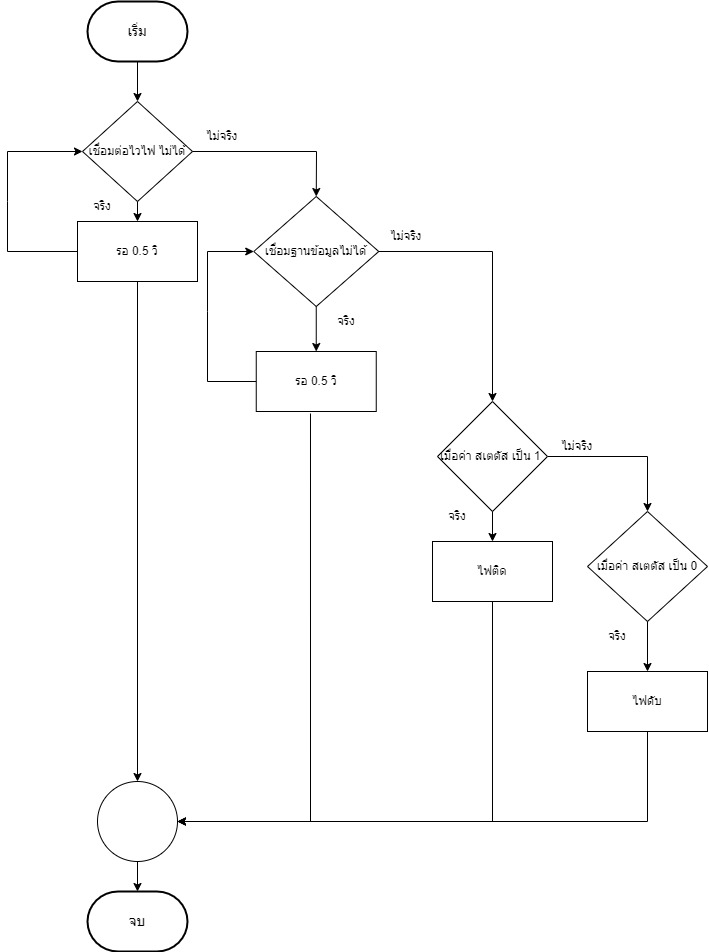

The diagram above was exported from draw.io. Its source (the exported page's mxGraphModel, read from the mxfile embedded in the PNG):
<mxGraphModel dx="3585" dy="1768" grid="1" gridSize="10" guides="1" tooltips="1" connect="1" arrows="1" fold="1" page="1" pageScale="1" pageWidth="850" pageHeight="1100" math="0" shadow="0">
  <root>
    <mxCell id="0" />
    <mxCell id="1" parent="0" />
    <mxCell id="HVqutPUIgW6cynHmzTbh-7" value="" style="edgeStyle=orthogonalEdgeStyle;rounded=0;orthogonalLoop=1;jettySize=auto;html=1;" parent="1" source="HVqutPUIgW6cynHmzTbh-2" edge="1">
      <mxGeometry relative="1" as="geometry">
        <mxPoint x="170" y="170" as="targetPoint" />
      </mxGeometry>
    </mxCell>
    <mxCell id="HVqutPUIgW6cynHmzTbh-2" value="&lt;font style=&quot;font-size: 14px;&quot;&gt;เริ่ม&lt;/font&gt;" style="strokeWidth=2;html=1;shape=mxgraph.flowchart.terminator;whiteSpace=wrap;" parent="1" vertex="1">
      <mxGeometry x="120" y="70" width="100" height="60" as="geometry" />
    </mxCell>
    <mxCell id="YsiM1Wf5kpeRKuj2YcX6-1" value="เชื่อมต่อไวไฟ ไม่ได้" style="rhombus;whiteSpace=wrap;html=1;" vertex="1" parent="1">
      <mxGeometry x="115" y="170" width="110" height="100" as="geometry" />
    </mxCell>
    <mxCell id="YsiM1Wf5kpeRKuj2YcX6-3" value="รอ 0.5 วิ" style="rounded=0;whiteSpace=wrap;html=1;" vertex="1" parent="1">
      <mxGeometry x="110" y="290" width="120" height="60" as="geometry" />
    </mxCell>
    <mxCell id="YsiM1Wf5kpeRKuj2YcX6-4" value="" style="endArrow=classic;html=1;rounded=0;exitX=0;exitY=0.5;exitDx=0;exitDy=0;entryX=0;entryY=0.5;entryDx=0;entryDy=0;" edge="1" parent="1" source="YsiM1Wf5kpeRKuj2YcX6-3" target="YsiM1Wf5kpeRKuj2YcX6-1">
      <mxGeometry width="50" height="50" relative="1" as="geometry">
        <mxPoint x="170" y="440" as="sourcePoint" />
        <mxPoint x="220" y="390" as="targetPoint" />
        <Array as="points">
          <mxPoint x="40" y="320" />
          <mxPoint x="40" y="270" />
          <mxPoint x="40" y="220" />
        </Array>
      </mxGeometry>
    </mxCell>
    <mxCell id="YsiM1Wf5kpeRKuj2YcX6-5" value="เชื่อมฐานข้อมูลไม่ได้" style="rhombus;whiteSpace=wrap;html=1;" vertex="1" parent="1">
      <mxGeometry x="286.25" y="265" width="125" height="110" as="geometry" />
    </mxCell>
    <mxCell id="YsiM1Wf5kpeRKuj2YcX6-6" value="" style="endArrow=classic;html=1;rounded=0;exitX=1;exitY=0.5;exitDx=0;exitDy=0;entryX=0.5;entryY=0;entryDx=0;entryDy=0;" edge="1" parent="1" source="YsiM1Wf5kpeRKuj2YcX6-1" target="YsiM1Wf5kpeRKuj2YcX6-5">
      <mxGeometry width="50" height="50" relative="1" as="geometry">
        <mxPoint x="170" y="370" as="sourcePoint" />
        <mxPoint x="220" y="320" as="targetPoint" />
        <Array as="points">
          <mxPoint x="349" y="220" />
        </Array>
      </mxGeometry>
    </mxCell>
    <mxCell id="YsiM1Wf5kpeRKuj2YcX6-7" value="" style="endArrow=classic;html=1;rounded=0;exitX=0.5;exitY=1;exitDx=0;exitDy=0;entryX=0.5;entryY=0;entryDx=0;entryDy=0;" edge="1" parent="1" source="YsiM1Wf5kpeRKuj2YcX6-1" target="YsiM1Wf5kpeRKuj2YcX6-3">
      <mxGeometry width="50" height="50" relative="1" as="geometry">
        <mxPoint x="170" y="550" as="sourcePoint" />
        <mxPoint x="220" y="500" as="targetPoint" />
      </mxGeometry>
    </mxCell>
    <mxCell id="YsiM1Wf5kpeRKuj2YcX6-8" value="รอ 0.5 วิ" style="rounded=0;whiteSpace=wrap;html=1;" vertex="1" parent="1">
      <mxGeometry x="288.75" y="420" width="120" height="60" as="geometry" />
    </mxCell>
    <mxCell id="YsiM1Wf5kpeRKuj2YcX6-9" value="" style="endArrow=classic;html=1;rounded=0;exitX=0.5;exitY=1;exitDx=0;exitDy=0;entryX=0.5;entryY=0;entryDx=0;entryDy=0;" edge="1" parent="1" source="YsiM1Wf5kpeRKuj2YcX6-5" target="YsiM1Wf5kpeRKuj2YcX6-8">
      <mxGeometry width="50" height="50" relative="1" as="geometry">
        <mxPoint x="170" y="550" as="sourcePoint" />
        <mxPoint x="220" y="500" as="targetPoint" />
      </mxGeometry>
    </mxCell>
    <mxCell id="YsiM1Wf5kpeRKuj2YcX6-10" value="" style="endArrow=classic;html=1;rounded=0;exitX=0;exitY=0.5;exitDx=0;exitDy=0;entryX=0;entryY=0.5;entryDx=0;entryDy=0;" edge="1" parent="1" source="YsiM1Wf5kpeRKuj2YcX6-8" target="YsiM1Wf5kpeRKuj2YcX6-5">
      <mxGeometry width="50" height="50" relative="1" as="geometry">
        <mxPoint x="170" y="550" as="sourcePoint" />
        <mxPoint x="220" y="500" as="targetPoint" />
        <Array as="points">
          <mxPoint x="240" y="450" />
          <mxPoint x="240" y="380" />
          <mxPoint x="240" y="320" />
        </Array>
      </mxGeometry>
    </mxCell>
    <mxCell id="YsiM1Wf5kpeRKuj2YcX6-16" value="" style="edgeStyle=orthogonalEdgeStyle;rounded=0;orthogonalLoop=1;jettySize=auto;html=1;entryX=0.5;entryY=0;entryDx=0;entryDy=0;" edge="1" parent="1" source="YsiM1Wf5kpeRKuj2YcX6-13" target="YsiM1Wf5kpeRKuj2YcX6-14">
      <mxGeometry relative="1" as="geometry" />
    </mxCell>
    <mxCell id="YsiM1Wf5kpeRKuj2YcX6-13" value="เมื่อค่า สเตตัส เป็น 1&amp;nbsp;" style="rhombus;whiteSpace=wrap;html=1;" vertex="1" parent="1">
      <mxGeometry x="470" y="470" width="110" height="110" as="geometry" />
    </mxCell>
    <mxCell id="YsiM1Wf5kpeRKuj2YcX6-14" value="เมื่อค่า สเตตัส เป็น 0" style="rhombus;whiteSpace=wrap;html=1;" vertex="1" parent="1">
      <mxGeometry x="620" y="580" width="120" height="110" as="geometry" />
    </mxCell>
    <mxCell id="YsiM1Wf5kpeRKuj2YcX6-15" value="" style="endArrow=classic;html=1;rounded=0;exitX=1;exitY=0.5;exitDx=0;exitDy=0;entryX=0.5;entryY=0;entryDx=0;entryDy=0;" edge="1" parent="1" source="YsiM1Wf5kpeRKuj2YcX6-5" target="YsiM1Wf5kpeRKuj2YcX6-13">
      <mxGeometry width="50" height="50" relative="1" as="geometry">
        <mxPoint x="290" y="490" as="sourcePoint" />
        <mxPoint x="340" y="440" as="targetPoint" />
        <Array as="points">
          <mxPoint x="525" y="320" />
        </Array>
      </mxGeometry>
    </mxCell>
    <mxCell id="YsiM1Wf5kpeRKuj2YcX6-17" value="ไฟติด" style="rounded=0;whiteSpace=wrap;html=1;" vertex="1" parent="1">
      <mxGeometry x="465" y="610" width="120" height="60" as="geometry" />
    </mxCell>
    <mxCell id="YsiM1Wf5kpeRKuj2YcX6-18" value="ไฟดับ" style="rounded=0;whiteSpace=wrap;html=1;" vertex="1" parent="1">
      <mxGeometry x="620" y="740" width="120" height="60" as="geometry" />
    </mxCell>
    <mxCell id="YsiM1Wf5kpeRKuj2YcX6-19" value="" style="endArrow=classic;html=1;rounded=0;exitX=0.5;exitY=1;exitDx=0;exitDy=0;entryX=0.5;entryY=0;entryDx=0;entryDy=0;" edge="1" parent="1" source="YsiM1Wf5kpeRKuj2YcX6-13" target="YsiM1Wf5kpeRKuj2YcX6-17">
      <mxGeometry width="50" height="50" relative="1" as="geometry">
        <mxPoint x="290" y="660" as="sourcePoint" />
        <mxPoint x="340" y="610" as="targetPoint" />
      </mxGeometry>
    </mxCell>
    <mxCell id="YsiM1Wf5kpeRKuj2YcX6-20" value="" style="endArrow=classic;html=1;rounded=0;exitX=0.5;exitY=1;exitDx=0;exitDy=0;entryX=0.5;entryY=0;entryDx=0;entryDy=0;" edge="1" parent="1" source="YsiM1Wf5kpeRKuj2YcX6-14" target="YsiM1Wf5kpeRKuj2YcX6-18">
      <mxGeometry width="50" height="50" relative="1" as="geometry">
        <mxPoint x="290" y="660" as="sourcePoint" />
        <mxPoint x="340" y="610" as="targetPoint" />
      </mxGeometry>
    </mxCell>
    <mxCell id="YsiM1Wf5kpeRKuj2YcX6-37" value="" style="edgeStyle=orthogonalEdgeStyle;rounded=0;orthogonalLoop=1;jettySize=auto;html=1;" edge="1" parent="1" source="YsiM1Wf5kpeRKuj2YcX6-22" target="YsiM1Wf5kpeRKuj2YcX6-36">
      <mxGeometry relative="1" as="geometry" />
    </mxCell>
    <mxCell id="YsiM1Wf5kpeRKuj2YcX6-22" value="" style="ellipse;whiteSpace=wrap;html=1;aspect=fixed;" vertex="1" parent="1">
      <mxGeometry x="130" y="850" width="80" height="80" as="geometry" />
    </mxCell>
    <mxCell id="YsiM1Wf5kpeRKuj2YcX6-23" value="" style="endArrow=classic;html=1;rounded=0;exitX=0.5;exitY=1;exitDx=0;exitDy=0;entryX=0.5;entryY=0;entryDx=0;entryDy=0;" edge="1" parent="1" source="YsiM1Wf5kpeRKuj2YcX6-3" target="YsiM1Wf5kpeRKuj2YcX6-22">
      <mxGeometry width="50" height="50" relative="1" as="geometry">
        <mxPoint x="290" y="680" as="sourcePoint" />
        <mxPoint x="340" y="630" as="targetPoint" />
      </mxGeometry>
    </mxCell>
    <mxCell id="YsiM1Wf5kpeRKuj2YcX6-25" value="" style="endArrow=classic;html=1;rounded=0;entryX=1;entryY=0.5;entryDx=0;entryDy=0;exitX=0.5;exitY=1;exitDx=0;exitDy=0;" edge="1" parent="1" source="YsiM1Wf5kpeRKuj2YcX6-18" target="YsiM1Wf5kpeRKuj2YcX6-22">
      <mxGeometry width="50" height="50" relative="1" as="geometry">
        <mxPoint x="290" y="680" as="sourcePoint" />
        <mxPoint x="340" y="630" as="targetPoint" />
        <Array as="points">
          <mxPoint x="680" y="890" />
        </Array>
      </mxGeometry>
    </mxCell>
    <mxCell id="YsiM1Wf5kpeRKuj2YcX6-26" value="" style="endArrow=classic;html=1;rounded=0;exitX=0.5;exitY=1;exitDx=0;exitDy=0;entryX=1;entryY=0.5;entryDx=0;entryDy=0;" edge="1" parent="1" source="YsiM1Wf5kpeRKuj2YcX6-17" target="YsiM1Wf5kpeRKuj2YcX6-22">
      <mxGeometry width="50" height="50" relative="1" as="geometry">
        <mxPoint x="290" y="680" as="sourcePoint" />
        <mxPoint x="340" y="630" as="targetPoint" />
        <Array as="points">
          <mxPoint x="525" y="890" />
        </Array>
      </mxGeometry>
    </mxCell>
    <mxCell id="YsiM1Wf5kpeRKuj2YcX6-27" value="" style="endArrow=classic;html=1;rounded=0;exitX=0.452;exitY=1.033;exitDx=0;exitDy=0;exitPerimeter=0;entryX=1;entryY=0.5;entryDx=0;entryDy=0;" edge="1" parent="1" source="YsiM1Wf5kpeRKuj2YcX6-8" target="YsiM1Wf5kpeRKuj2YcX6-22">
      <mxGeometry width="50" height="50" relative="1" as="geometry">
        <mxPoint x="290" y="680" as="sourcePoint" />
        <mxPoint x="340" y="630" as="targetPoint" />
        <Array as="points">
          <mxPoint x="343" y="890" />
        </Array>
      </mxGeometry>
    </mxCell>
    <mxCell id="YsiM1Wf5kpeRKuj2YcX6-28" value="จริง" style="text;html=1;strokeColor=none;fillColor=none;align=center;verticalAlign=middle;whiteSpace=wrap;rounded=0;" vertex="1" parent="1">
      <mxGeometry x="105" y="260" width="60" height="30" as="geometry" />
    </mxCell>
    <mxCell id="YsiM1Wf5kpeRKuj2YcX6-29" value="ไม่จริง" style="text;html=1;strokeColor=none;fillColor=none;align=center;verticalAlign=middle;whiteSpace=wrap;rounded=0;" vertex="1" parent="1">
      <mxGeometry x="225" y="190" width="60" height="30" as="geometry" />
    </mxCell>
    <mxCell id="YsiM1Wf5kpeRKuj2YcX6-30" value="ไม่จริง" style="text;html=1;strokeColor=none;fillColor=none;align=center;verticalAlign=middle;whiteSpace=wrap;rounded=0;" vertex="1" parent="1">
      <mxGeometry x="408.75" y="290" width="60" height="30" as="geometry" />
    </mxCell>
    <mxCell id="YsiM1Wf5kpeRKuj2YcX6-31" value="ไม่จริง" style="text;html=1;strokeColor=none;fillColor=none;align=center;verticalAlign=middle;whiteSpace=wrap;rounded=0;" vertex="1" parent="1">
      <mxGeometry x="580" y="500" width="60" height="30" as="geometry" />
    </mxCell>
    <mxCell id="YsiM1Wf5kpeRKuj2YcX6-32" value="จริง" style="text;html=1;strokeColor=none;fillColor=none;align=center;verticalAlign=middle;whiteSpace=wrap;rounded=0;" vertex="1" parent="1">
      <mxGeometry x="348.75" y="375" width="60" height="30" as="geometry" />
    </mxCell>
    <mxCell id="YsiM1Wf5kpeRKuj2YcX6-33" value="จริง" style="text;html=1;strokeColor=none;fillColor=none;align=center;verticalAlign=middle;whiteSpace=wrap;rounded=0;" vertex="1" parent="1">
      <mxGeometry x="460" y="570" width="60" height="30" as="geometry" />
    </mxCell>
    <mxCell id="YsiM1Wf5kpeRKuj2YcX6-34" value="จริง" style="text;html=1;strokeColor=none;fillColor=none;align=center;verticalAlign=middle;whiteSpace=wrap;rounded=0;" vertex="1" parent="1">
      <mxGeometry x="620" y="690" width="60" height="30" as="geometry" />
    </mxCell>
    <mxCell id="YsiM1Wf5kpeRKuj2YcX6-36" value="&lt;font style=&quot;font-size: 14px;&quot;&gt;จบ&lt;/font&gt;" style="strokeWidth=2;html=1;shape=mxgraph.flowchart.terminator;whiteSpace=wrap;" vertex="1" parent="1">
      <mxGeometry x="120" y="960" width="100" height="60" as="geometry" />
    </mxCell>
  </root>
</mxGraphModel>